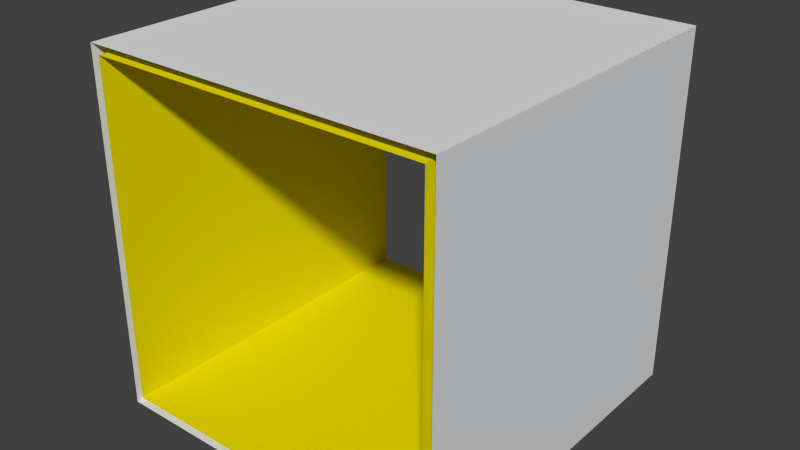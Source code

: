 # Source: pipe1.blend  (saved by Blender 2.67.0; exported with 4.5.12 LTS)
import bpy
from mathutils import Matrix  # noqa: F401  (used for matrix-valued properties, if any)

bpy.ops.wm.read_factory_settings(use_empty=True)
scene = bpy.context.scene
scene.name = 'Scene'

# ---- collections
col_collection_1 = bpy.data.collections.new('Collection 1'); scene.collection.children.link(col_collection_1)

# ---- materials (node trees are filled in below, after node groups)
mat_xa_notc_mis_dm1_shapes_pipe1_mat2 = bpy.data.materials.new('xa_notc_mis_dm1_shapes_pipe1_mat2')
mat_xa_notc_mis_dm1_shapes_pipe1_mat2.alpha_threshold = 0.0
mat_xa_notc_mis_dm1_shapes_pipe1_mat2.use_transparent_shadow = False
mat_xa_notc_mis_dm1_shapes_pipe1_mat2.diffuse_color = (0.7849, 0.7887, 0.8, 1.0)
mat_xa_notc_mis_dm1_shapes_pipe1_mat2.roughness = 0.5
mat_xa_notc_mis_dm1_shapes_pipe1_mat2.specular_intensity = 0.0
mat_xa_notc_mis_dm1_shapes_pipe1_mat2.line_color = (0.0, 0.0, 0.0, 1.0)
mat_xa_notc_mis_dm1_shapes_pipe1_mat1 = bpy.data.materials.new('xa_notc_mis_dm1_shapes_pipe1_mat1')
mat_xa_notc_mis_dm1_shapes_pipe1_mat1.alpha_threshold = 0.0
mat_xa_notc_mis_dm1_shapes_pipe1_mat1.use_transparent_shadow = False
mat_xa_notc_mis_dm1_shapes_pipe1_mat1.diffuse_color = (0.8, 0.7045, 0.0, 1.0)
mat_xa_notc_mis_dm1_shapes_pipe1_mat1.roughness = 0.5
mat_xa_notc_mis_dm1_shapes_pipe1_mat1.specular_intensity = 0.0
mat_xa_notc_mis_dm1_shapes_pipe1_mat1.line_color = (0.0, 0.0, 0.0, 1.0)

# ---- material node trees

# ---- world
world_world = bpy.data.worlds.new('World'); scene.world = world_world
world_world.color = (0.05088, 0.05088, 0.05088)
world_world.use_sun_shadow = False
world_world.sun_shadow_jitter_overblur = 0.0
world_world.cycles.sampling_method = 'MANUAL'
world_world.cycles.sample_map_resolution = 256

# ---- meshes
me_cube_004 = bpy.data.meshes.new('Cube.004')
me_cube_004.from_pydata([(-2.0, -2.0, -2.0), (-2.0, 2.0, -2.0), (2.0, 2.0, -2.0), (2.0, -2.0, -2.0), (-2.0, -2.0, 2.0), (-2.0, 2.0, 2.0), (2.0, 2.0, 2.0), (2.0, -2.0, 2.0)], [], [(4, 5, 1, 0), (6, 7, 3, 2), (0, 1, 2, 3), (7, 6, 5, 4)])
_uv = me_cube_004.uv_layers.new(name='UVMap')
_uv.uv.foreach_set('vector', [0.0, 0.0, 1.0, 0.0, 1.0, 1.0, 0.0, 1.0, 1.0, 1.0, 1.192e-07, 1.0, 0.0, 1.192e-07, 1.0, 0.0, 0.0, -5.96e-08, 1.0, 0.0, 1.0, 1.0, -5.96e-08, 1.0, 0.0, 0.0, 1.0, 0.0, 1.0, 1.0, 0.0, 1.0])
me_cube_004.materials.append(mat_xa_notc_mis_dm1_shapes_pipe1_mat2)
me_cube_004.use_remesh_preserve_volume = False
me_cube_004.use_remesh_preserve_attributes = False
me_cube_004.use_mirror_vertex_groups = False
me_cube_004.update()
me_cube_003 = bpy.data.meshes.new('Cube.003')
me_cube_003.from_pydata([(-1.9, -2.0, -1.9), (-1.9, 2.0, -1.9), (1.9, 2.0, -1.9), (1.9, -2.0, -1.9), (-1.9, -2.0, 1.9), (-1.9, 2.0, 1.9), (1.9, 2.0, 1.9), (1.9, -2.0, 1.9)], [], [(4, 0, 1, 5), (6, 2, 3, 7), (0, 3, 2, 1), (7, 4, 5, 6)])
_uv = me_cube_003.uv_layers.new(name='UVMap')
_uv.uv.foreach_set('vector', [0.0, 0.0, 0.0, 1.0, 1.0, 1.0, 1.0, 0.0, 1.0, 1.0, 1.0, 0.0, 0.0, 1.192e-07, 1.192e-07, 1.0, 0.0, -5.96e-08, -5.96e-08, 1.0, 1.0, 1.0, 1.0, 0.0, 0.0, 0.0, 0.0, 1.0, 1.0, 1.0, 1.0, 0.0])
me_cube_003.materials.append(mat_xa_notc_mis_dm1_shapes_pipe1_mat1)
me_cube_003.use_remesh_preserve_volume = False
me_cube_003.use_remesh_preserve_attributes = False
me_cube_003.use_mirror_vertex_groups = False
me_cube_003.update()

# ---- objects
ob_cube_001 = bpy.data.objects.new('Cube.001', me_cube_004)
ob_cube = bpy.data.objects.new('Cube', me_cube_003)

# ---- transforms, parenting, visibility, modifiers, constraints
ob_cube_001.location = (-5.076e-09, 0.0, 0.0)
ob_cube_001.lineart.crease_threshold = 0.0
ob_cube.location = (-5.076e-09, 0.0, 0.0)
ob_cube.lineart.crease_threshold = 0.0

# ---- collection membership
col_collection_1.objects.link(ob_cube_001)
col_collection_1.objects.link(ob_cube)

# ---- scene / render settings (as saved in the file)
scene.frame_start = 1; scene.frame_end = 250; scene.frame_set(1)
scene.render.engine = 'BLENDER_EEVEE_NEXT'
scene.render.image_settings.color_mode = 'RGB'
scene.render.image_settings.compression = 90
scene.render.resolution_percentage = 50
scene.render.dither_intensity = 0.0
scene.render.bake_margin = 2
scene.render.bake_bias = 0.0
scene.cycles.use_denoising = False
scene.cycles.samples = 10
scene.cycles.sampling_pattern = 'TABULATED_SOBOL'
scene.cycles.light_sampling_threshold = 0.0
scene.cycles.use_adaptive_sampling = False
scene.cycles.use_light_tree = False
scene.cycles.blur_glossy = 0.0
scene.cycles.volume_bounces = 1
scene.cycles.pixel_filter_type = 'GAUSSIAN'
scene.cycles.sample_clamp_indirect = 0.0
scene.view_settings.view_transform = 'Standard'
bpy.context.view_layer.update()

# ---- added for rendering (the .blend has no active camera and no usable light): camera, sun
cam_auto = bpy.data.cameras.new('AutoCamera')
cam_auto.lens = 50.0
cam_auto.sensor_width = 36.0
cam_auto.clip_end = 1000.0
ob_auto_camera = bpy.data.objects.new('AutoCamera', cam_auto)
scene.collection.objects.link(ob_auto_camera)
ob_auto_camera.location = (6.41014, -7.69217, 5.12812)
ob_auto_camera.rotation_euler = (1.09748, -7.21219e-08, 0.694738)
scene.camera = ob_auto_camera
light_auto_sun = bpy.data.lights.new('AutoSun', 'SUN')
light_auto_sun.energy = 3.0
light_auto_sun.angle = 0.0523599
ob_auto_sun = bpy.data.objects.new('AutoSun', light_auto_sun)
scene.collection.objects.link(ob_auto_sun)
ob_auto_sun.rotation_euler = (0.872665, 0.174533, 0.523599)
bpy.context.view_layer.update()
